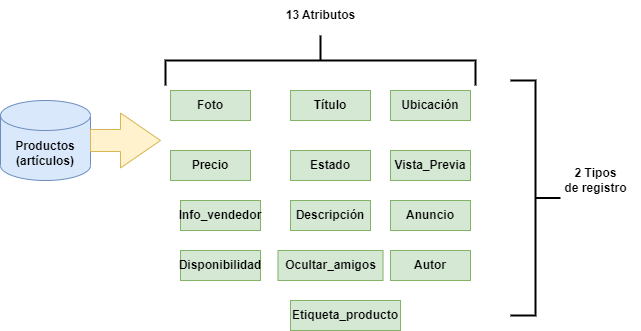

The diagram above was exported from draw.io. Its source (the exported page's mxGraphModel, read from the mxfile embedded in the PNG):
<mxGraphModel dx="1707" dy="484" grid="1" gridSize="10" guides="1" tooltips="1" connect="1" arrows="1" fold="1" page="1" pageScale="1" pageWidth="827" pageHeight="1169" math="0" shadow="0">
  <root>
    <mxCell id="0" />
    <mxCell id="1" parent="0" />
    <mxCell id="dL4vnTR8Nyxa5O8W2dB5-1" value="&lt;b&gt;Productos&lt;br&gt;(artículos)&lt;br&gt;&lt;/b&gt;" style="shape=cylinder3;whiteSpace=wrap;html=1;boundedLbl=1;backgroundOutline=1;size=15;fillColor=#dae8fc;strokeColor=#6c8ebf;" parent="1" vertex="1">
      <mxGeometry x="-610" y="140" width="90" height="80" as="geometry" />
    </mxCell>
    <mxCell id="OBmEB7OxEBmRdUvjB6-e-1" value="" style="html=1;shadow=0;dashed=0;align=center;verticalAlign=middle;shape=mxgraph.arrows2.arrow;dy=0.6;dx=40;notch=0;fillColor=#fff2cc;strokeColor=#d6b656;" parent="1" vertex="1">
      <mxGeometry x="-520" y="152.5" width="70" height="55" as="geometry" />
    </mxCell>
    <mxCell id="9dBSbucy4DGxOVtIhy2Z-1" value="" style="strokeWidth=2;html=1;shape=mxgraph.flowchart.annotation_2;align=left;labelPosition=right;pointerEvents=1;rotation=90;" parent="1" vertex="1">
      <mxGeometry x="-315" y="-55" width="50" height="310" as="geometry" />
    </mxCell>
    <mxCell id="DVh9q_LhtsI4v7A6SFlz-1" value="" style="strokeWidth=2;html=1;shape=mxgraph.flowchart.annotation_2;align=left;labelPosition=right;pointerEvents=1;rotation=-180;" parent="1" vertex="1">
      <mxGeometry x="-100" y="120" width="50" height="235" as="geometry" />
    </mxCell>
    <mxCell id="1_ph_qkEbGQoK9WIVBPo-1" value="&lt;b&gt;Foto&lt;/b&gt;" style="rounded=0;whiteSpace=wrap;html=1;fillColor=#d5e8d4;strokeColor=#82b366;" parent="1" vertex="1">
      <mxGeometry x="-440" y="130" width="80" height="30" as="geometry" />
    </mxCell>
    <mxCell id="1_ph_qkEbGQoK9WIVBPo-2" value="&lt;b&gt;Precio&lt;/b&gt;" style="rounded=0;whiteSpace=wrap;html=1;fillColor=#d5e8d4;strokeColor=#82b366;" parent="1" vertex="1">
      <mxGeometry x="-440" y="190" width="80" height="30" as="geometry" />
    </mxCell>
    <mxCell id="1_ph_qkEbGQoK9WIVBPo-3" value="&lt;b&gt;Título&lt;/b&gt;" style="rounded=0;whiteSpace=wrap;html=1;fillColor=#d5e8d4;strokeColor=#82b366;" parent="1" vertex="1">
      <mxGeometry x="-320" y="130" width="80" height="30" as="geometry" />
    </mxCell>
    <mxCell id="1_ph_qkEbGQoK9WIVBPo-4" value="&lt;b&gt;Estado&lt;/b&gt;" style="rounded=0;whiteSpace=wrap;html=1;fillColor=#d5e8d4;strokeColor=#82b366;" parent="1" vertex="1">
      <mxGeometry x="-320" y="190" width="80" height="30" as="geometry" />
    </mxCell>
    <mxCell id="1_ph_qkEbGQoK9WIVBPo-5" value="&lt;b&gt;Ubicación&lt;/b&gt;" style="rounded=0;whiteSpace=wrap;html=1;fillColor=#d5e8d4;strokeColor=#82b366;" parent="1" vertex="1">
      <mxGeometry x="-220" y="130" width="80" height="30" as="geometry" />
    </mxCell>
    <mxCell id="1_ph_qkEbGQoK9WIVBPo-7" value="&lt;b&gt;13 Atributos&lt;/b&gt;" style="text;html=1;align=center;verticalAlign=middle;resizable=0;points=[];autosize=1;strokeColor=none;fillColor=none;" parent="1" vertex="1">
      <mxGeometry x="-335" y="40" width="90" height="30" as="geometry" />
    </mxCell>
    <mxCell id="1_ph_qkEbGQoK9WIVBPo-8" value="&lt;b&gt;2 Tipos&lt;br&gt;de registro&lt;/b&gt;" style="text;html=1;align=center;verticalAlign=middle;resizable=0;points=[];autosize=1;strokeColor=none;fillColor=none;" parent="1" vertex="1">
      <mxGeometry x="-60" y="200" width="90" height="40" as="geometry" />
    </mxCell>
    <mxCell id="GVisAEWbDEvpqC_Fxenk-1" value="&lt;b&gt;Info_vendedor&lt;/b&gt;" style="rounded=0;whiteSpace=wrap;html=1;fillColor=#d5e8d4;strokeColor=#82b366;" parent="1" vertex="1">
      <mxGeometry x="-430" y="240" width="80" height="30" as="geometry" />
    </mxCell>
    <mxCell id="GVisAEWbDEvpqC_Fxenk-2" value="&lt;b&gt;Descripción&lt;/b&gt;" style="rounded=0;whiteSpace=wrap;html=1;fillColor=#d5e8d4;strokeColor=#82b366;" parent="1" vertex="1">
      <mxGeometry x="-320" y="240" width="80" height="30" as="geometry" />
    </mxCell>
    <mxCell id="GVisAEWbDEvpqC_Fxenk-3" value="&lt;b&gt;Vista_Previa&lt;/b&gt;" style="rounded=0;whiteSpace=wrap;html=1;fillColor=#d5e8d4;strokeColor=#82b366;" parent="1" vertex="1">
      <mxGeometry x="-220" y="190" width="80" height="30" as="geometry" />
    </mxCell>
    <mxCell id="GVisAEWbDEvpqC_Fxenk-4" value="&lt;b&gt;Disponibilidad&lt;/b&gt;" style="rounded=0;whiteSpace=wrap;html=1;fillColor=#d5e8d4;strokeColor=#82b366;" parent="1" vertex="1">
      <mxGeometry x="-430" y="290" width="80" height="30" as="geometry" />
    </mxCell>
    <mxCell id="GVisAEWbDEvpqC_Fxenk-5" value="&lt;b&gt;Etiqueta_producto&lt;/b&gt;" style="rounded=0;whiteSpace=wrap;html=1;fillColor=#d5e8d4;strokeColor=#82b366;" parent="1" vertex="1">
      <mxGeometry x="-320" y="340" width="110" height="30" as="geometry" />
    </mxCell>
    <mxCell id="GVisAEWbDEvpqC_Fxenk-6" value="&lt;b&gt;Anuncio&lt;/b&gt;" style="rounded=0;whiteSpace=wrap;html=1;fillColor=#d5e8d4;strokeColor=#82b366;" parent="1" vertex="1">
      <mxGeometry x="-220" y="240" width="80" height="30" as="geometry" />
    </mxCell>
    <mxCell id="GVisAEWbDEvpqC_Fxenk-9" value="&lt;b&gt;Ocultar_amigos&lt;/b&gt;" style="rounded=0;whiteSpace=wrap;html=1;fillColor=#d5e8d4;strokeColor=#82b366;" parent="1" vertex="1">
      <mxGeometry x="-332.5" y="290" width="105" height="30" as="geometry" />
    </mxCell>
    <mxCell id="tGiOjvKtaVArzbk7q6S9-1" value="&lt;b&gt;Autor&lt;/b&gt;" style="rounded=0;whiteSpace=wrap;html=1;fillColor=#d5e8d4;strokeColor=#82b366;" parent="1" vertex="1">
      <mxGeometry x="-220" y="290" width="80" height="30" as="geometry" />
    </mxCell>
  </root>
</mxGraphModel>